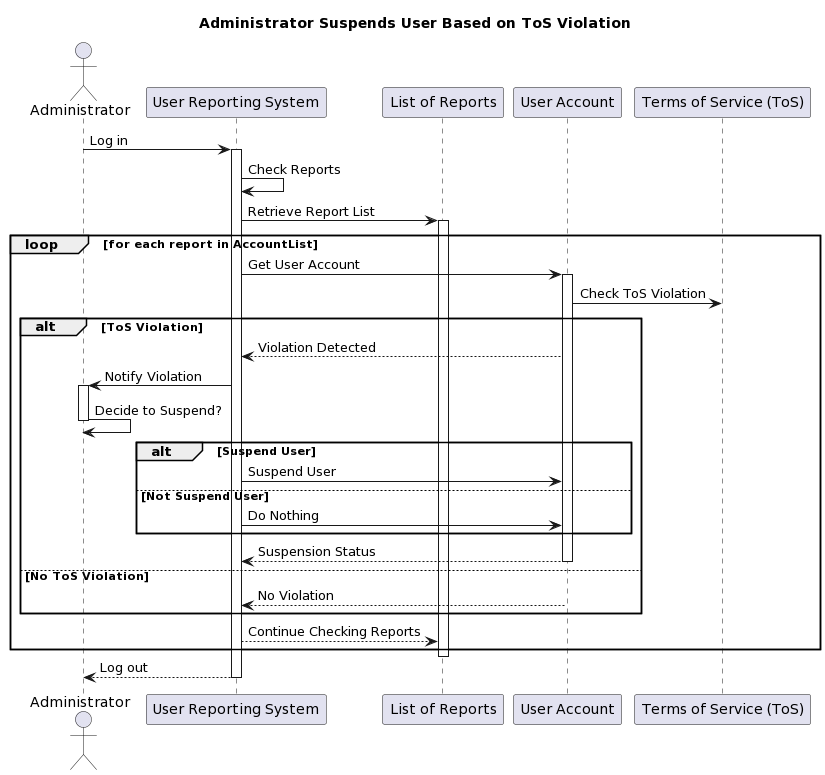

The diagram above was rendered by PlantUML. Its source (embedded in the PNG):
@startuml
title Administrator Suspends User Based on ToS Violation

actor Administrator
participant System as "User Reporting System"
participant AccountList as "List of Reports"
participant UserAccount as "User Account"
participant ToS as "Terms of Service (ToS)"

Administrator -> System: Log in
activate System
System -> System: Check Reports
System -> AccountList: Retrieve Report List
activate AccountList
loop for each report in AccountList
    System -> UserAccount: Get User Account
    activate UserAccount
    UserAccount -> ToS: Check ToS Violation
    alt ToS Violation
        UserAccount --> System: Violation Detected
        System -> Administrator: Notify Violation
        activate Administrator
        Administrator -> Administrator: Decide to Suspend?
        deactivate Administrator
        alt Suspend User
            System -> UserAccount: Suspend User
        else Not Suspend User
            System -> UserAccount: Do Nothing
        end
        UserAccount --> System: Suspension Status
        deactivate UserAccount
    else No ToS Violation
        UserAccount --> System: No Violation
    end
    System --> AccountList: Continue Checking Reports
    deactivate UserAccount
end
deactivate AccountList
System --> Administrator: Log out
deactivate System
@enduml